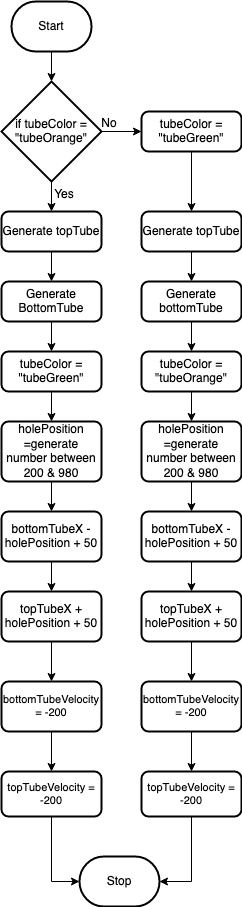

The diagram above was exported from draw.io. Its source (the exported page's mxGraphModel, read from the mxfile embedded in the PNG):
<mxGraphModel dx="519" dy="490" grid="1" gridSize="10" guides="1" tooltips="1" connect="1" arrows="1" fold="1" page="1" pageScale="1" pageWidth="850" pageHeight="1100" math="0" shadow="0">
  <root>
    <mxCell id="0" />
    <mxCell id="1" parent="0" />
    <mxCell id="2" value="Start" style="strokeWidth=2;html=1;shape=mxgraph.flowchart.terminator;whiteSpace=wrap;" vertex="1" parent="1">
      <mxGeometry x="20" y="150" width="80" height="50" as="geometry" />
    </mxCell>
    <mxCell id="3" value="&lt;div&gt;Stop&lt;/div&gt;" style="strokeWidth=2;html=1;shape=mxgraph.flowchart.terminator;whiteSpace=wrap;" vertex="1" parent="1">
      <mxGeometry x="88" y="1005" width="80" height="50" as="geometry" />
    </mxCell>
    <mxCell id="12" style="edgeStyle=none;html=1;entryX=0.5;entryY=0;entryDx=0;entryDy=0;" edge="1" parent="1" source="5" target="9">
      <mxGeometry relative="1" as="geometry" />
    </mxCell>
    <mxCell id="5" value="holePosition =generate number between 200 &amp;amp; 980 " style="rounded=1;whiteSpace=wrap;html=1;absoluteArcSize=1;arcSize=14;strokeWidth=2;" vertex="1" parent="1">
      <mxGeometry x="10" y="570" width="100" height="60" as="geometry" />
    </mxCell>
    <mxCell id="11" value="" style="edgeStyle=none;html=1;" edge="1" parent="1" source="9" target="10">
      <mxGeometry relative="1" as="geometry" />
    </mxCell>
    <mxCell id="9" value="bottomTubeX - holePosition + 50" style="rounded=1;whiteSpace=wrap;html=1;absoluteArcSize=1;arcSize=14;strokeWidth=2;" vertex="1" parent="1">
      <mxGeometry x="10" y="660" width="100" height="50" as="geometry" />
    </mxCell>
    <mxCell id="70" value="" style="edgeStyle=orthogonalEdgeStyle;shape=connector;rounded=0;html=1;labelBackgroundColor=default;strokeColor=default;fontFamily=Helvetica;fontSize=11;fontColor=default;endArrow=classic;" edge="1" parent="1" source="10" target="63">
      <mxGeometry relative="1" as="geometry" />
    </mxCell>
    <mxCell id="10" value="topTubeX + holePosition + 50" style="rounded=1;whiteSpace=wrap;html=1;absoluteArcSize=1;arcSize=14;strokeWidth=2;" vertex="1" parent="1">
      <mxGeometry x="10" y="740" width="100" height="50" as="geometry" />
    </mxCell>
    <mxCell id="23" style="edgeStyle=none;html=1;entryX=0.5;entryY=0;entryDx=0;entryDy=0;" edge="1" parent="1" source="17" target="22">
      <mxGeometry relative="1" as="geometry" />
    </mxCell>
    <mxCell id="37" style="edgeStyle=orthogonalEdgeStyle;html=1;" edge="1" parent="1" source="17">
      <mxGeometry relative="1" as="geometry">
        <mxPoint x="150" y="280" as="targetPoint" />
      </mxGeometry>
    </mxCell>
    <mxCell id="17" value="if tubeColor = &quot;tubeOrange&quot;" style="strokeWidth=2;html=1;shape=mxgraph.flowchart.decision;whiteSpace=wrap;" vertex="1" parent="1">
      <mxGeometry x="10" y="230" width="100" height="100" as="geometry" />
    </mxCell>
    <mxCell id="52" value="" style="edgeStyle=orthogonalEdgeStyle;shape=connector;rounded=0;html=1;labelBackgroundColor=default;strokeColor=default;fontFamily=Helvetica;fontSize=11;fontColor=default;endArrow=classic;" edge="1" parent="1" source="22" target="50">
      <mxGeometry relative="1" as="geometry" />
    </mxCell>
    <mxCell id="22" value="Generate topTube" style="rounded=1;whiteSpace=wrap;html=1;absoluteArcSize=1;arcSize=14;strokeWidth=2;" vertex="1" parent="1">
      <mxGeometry x="10" y="360" width="100" height="40" as="geometry" />
    </mxCell>
    <mxCell id="24" value="Yes" style="text;html=1;strokeColor=none;fillColor=none;align=center;verticalAlign=middle;whiteSpace=wrap;rounded=0;" vertex="1" parent="1">
      <mxGeometry x="43" y="328" width="60" height="30" as="geometry" />
    </mxCell>
    <mxCell id="59" value="" style="edgeStyle=orthogonalEdgeStyle;shape=connector;rounded=0;html=1;labelBackgroundColor=default;strokeColor=default;fontFamily=Helvetica;fontSize=11;fontColor=default;endArrow=classic;" edge="1" parent="1" source="25" target="5">
      <mxGeometry relative="1" as="geometry" />
    </mxCell>
    <mxCell id="25" value="tubeColor = &quot;tubeGreen&quot;" style="rounded=1;whiteSpace=wrap;html=1;absoluteArcSize=1;arcSize=14;strokeWidth=2;" vertex="1" parent="1">
      <mxGeometry x="10" y="500" width="100" height="40" as="geometry" />
    </mxCell>
    <mxCell id="34" style="edgeStyle=none;html=1;" edge="1" parent="1" source="30">
      <mxGeometry relative="1" as="geometry">
        <mxPoint x="60" y="90" as="targetPoint" />
      </mxGeometry>
    </mxCell>
    <mxCell id="35" style="edgeStyle=none;html=1;" edge="1" parent="1" source="31">
      <mxGeometry relative="1" as="geometry">
        <mxPoint x="60" y="160" as="targetPoint" />
      </mxGeometry>
    </mxCell>
    <mxCell id="36" style="edgeStyle=none;html=1;" edge="1" parent="1">
      <mxGeometry relative="1" as="geometry">
        <mxPoint x="60" y="200" as="sourcePoint" />
        <mxPoint x="60" y="230" as="targetPoint" />
      </mxGeometry>
    </mxCell>
    <mxCell id="41" value="" style="edgeStyle=orthogonalEdgeStyle;shape=connector;rounded=0;html=1;labelBackgroundColor=default;strokeColor=default;fontFamily=Helvetica;fontSize=11;fontColor=default;endArrow=classic;" edge="1" parent="1" source="38" target="39">
      <mxGeometry relative="1" as="geometry" />
    </mxCell>
    <mxCell id="38" value="tubeColor = &quot;tubeGreen&quot;" style="rounded=1;whiteSpace=wrap;html=1;absoluteArcSize=1;arcSize=14;strokeWidth=2;" vertex="1" parent="1">
      <mxGeometry x="150" y="260" width="100" height="40" as="geometry" />
    </mxCell>
    <mxCell id="51" value="" style="edgeStyle=orthogonalEdgeStyle;shape=connector;rounded=0;html=1;labelBackgroundColor=default;strokeColor=default;fontFamily=Helvetica;fontSize=11;fontColor=default;endArrow=classic;" edge="1" parent="1" source="39" target="49">
      <mxGeometry relative="1" as="geometry" />
    </mxCell>
    <mxCell id="39" value="Generate topTube" style="rounded=1;whiteSpace=wrap;html=1;absoluteArcSize=1;arcSize=14;strokeWidth=2;" vertex="1" parent="1">
      <mxGeometry x="150" y="360" width="100" height="40" as="geometry" />
    </mxCell>
    <mxCell id="62" value="" style="edgeStyle=orthogonalEdgeStyle;shape=connector;rounded=0;html=1;labelBackgroundColor=default;strokeColor=default;fontFamily=Helvetica;fontSize=11;fontColor=default;endArrow=classic;" edge="1" parent="1" source="43" target="55">
      <mxGeometry relative="1" as="geometry" />
    </mxCell>
    <mxCell id="43" value="tubeColor = &quot;tubeOrange&quot;" style="rounded=1;whiteSpace=wrap;html=1;absoluteArcSize=1;arcSize=14;strokeWidth=2;" vertex="1" parent="1">
      <mxGeometry x="150" y="500" width="100" height="40" as="geometry" />
    </mxCell>
    <mxCell id="45" value="No" style="text;html=1;strokeColor=none;fillColor=none;align=center;verticalAlign=middle;whiteSpace=wrap;rounded=0;" vertex="1" parent="1">
      <mxGeometry x="88" y="257" width="60" height="30" as="geometry" />
    </mxCell>
    <mxCell id="53" value="" style="edgeStyle=orthogonalEdgeStyle;shape=connector;rounded=0;html=1;labelBackgroundColor=default;strokeColor=default;fontFamily=Helvetica;fontSize=11;fontColor=default;endArrow=classic;" edge="1" parent="1" source="49" target="43">
      <mxGeometry relative="1" as="geometry" />
    </mxCell>
    <mxCell id="49" value="Generate bottomTube" style="rounded=1;whiteSpace=wrap;html=1;absoluteArcSize=1;arcSize=14;strokeWidth=2;" vertex="1" parent="1">
      <mxGeometry x="150" y="430" width="100" height="40" as="geometry" />
    </mxCell>
    <mxCell id="54" value="" style="edgeStyle=orthogonalEdgeStyle;shape=connector;rounded=0;html=1;labelBackgroundColor=default;strokeColor=default;fontFamily=Helvetica;fontSize=11;fontColor=default;endArrow=classic;" edge="1" parent="1" source="50" target="25">
      <mxGeometry relative="1" as="geometry" />
    </mxCell>
    <mxCell id="50" value="Generate BottomTube" style="rounded=1;whiteSpace=wrap;html=1;absoluteArcSize=1;arcSize=14;strokeWidth=2;" vertex="1" parent="1">
      <mxGeometry x="10" y="430" width="100" height="40" as="geometry" />
    </mxCell>
    <mxCell id="60" value="" style="edgeStyle=orthogonalEdgeStyle;shape=connector;rounded=0;html=1;labelBackgroundColor=default;strokeColor=default;fontFamily=Helvetica;fontSize=11;fontColor=default;endArrow=classic;" edge="1" parent="1" source="55" target="56">
      <mxGeometry relative="1" as="geometry" />
    </mxCell>
    <mxCell id="55" value="holePosition =generate number between 200 &amp;amp; 980 " style="rounded=1;whiteSpace=wrap;html=1;absoluteArcSize=1;arcSize=14;strokeWidth=2;" vertex="1" parent="1">
      <mxGeometry x="150" y="570" width="100" height="60" as="geometry" />
    </mxCell>
    <mxCell id="61" value="" style="edgeStyle=orthogonalEdgeStyle;shape=connector;rounded=0;html=1;labelBackgroundColor=default;strokeColor=default;fontFamily=Helvetica;fontSize=11;fontColor=default;endArrow=classic;" edge="1" parent="1" source="56" target="57">
      <mxGeometry relative="1" as="geometry" />
    </mxCell>
    <mxCell id="56" value="bottomTubeX - holePosition + 50" style="rounded=1;whiteSpace=wrap;html=1;absoluteArcSize=1;arcSize=14;strokeWidth=2;" vertex="1" parent="1">
      <mxGeometry x="150" y="660" width="100" height="50" as="geometry" />
    </mxCell>
    <mxCell id="69" value="" style="edgeStyle=orthogonalEdgeStyle;shape=connector;rounded=0;html=1;labelBackgroundColor=default;strokeColor=default;fontFamily=Helvetica;fontSize=11;fontColor=default;endArrow=classic;" edge="1" parent="1" source="57" target="66">
      <mxGeometry relative="1" as="geometry" />
    </mxCell>
    <mxCell id="57" value="topTubeX + holePosition + 50" style="rounded=1;whiteSpace=wrap;html=1;absoluteArcSize=1;arcSize=14;strokeWidth=2;" vertex="1" parent="1">
      <mxGeometry x="150" y="740" width="100" height="50" as="geometry" />
    </mxCell>
    <mxCell id="71" value="" style="edgeStyle=orthogonalEdgeStyle;shape=connector;rounded=0;html=1;labelBackgroundColor=default;strokeColor=default;fontFamily=Helvetica;fontSize=11;fontColor=default;endArrow=classic;" edge="1" parent="1" source="63" target="64">
      <mxGeometry relative="1" as="geometry" />
    </mxCell>
    <mxCell id="63" value="bottomTubeVelocity = -200" style="rounded=1;whiteSpace=wrap;html=1;absoluteArcSize=1;arcSize=14;strokeWidth=2;fontFamily=Helvetica;fontSize=11;fontColor=default;" vertex="1" parent="1">
      <mxGeometry x="10" y="830" width="100" height="50" as="geometry" />
    </mxCell>
    <mxCell id="67" style="edgeStyle=orthogonalEdgeStyle;shape=connector;rounded=0;html=1;entryX=0;entryY=0.5;entryDx=0;entryDy=0;entryPerimeter=0;labelBackgroundColor=default;strokeColor=default;fontFamily=Helvetica;fontSize=11;fontColor=default;endArrow=classic;" edge="1" parent="1" source="64" target="3">
      <mxGeometry relative="1" as="geometry" />
    </mxCell>
    <mxCell id="64" value="topTubeVelocity = -200" style="rounded=1;whiteSpace=wrap;html=1;absoluteArcSize=1;arcSize=14;strokeWidth=2;fontFamily=Helvetica;fontSize=11;fontColor=default;" vertex="1" parent="1">
      <mxGeometry x="10" y="920" width="100" height="45" as="geometry" />
    </mxCell>
    <mxCell id="68" style="edgeStyle=orthogonalEdgeStyle;shape=connector;rounded=0;html=1;entryX=1;entryY=0.5;entryDx=0;entryDy=0;entryPerimeter=0;labelBackgroundColor=default;strokeColor=default;fontFamily=Helvetica;fontSize=11;fontColor=default;endArrow=classic;" edge="1" parent="1" source="65" target="3">
      <mxGeometry relative="1" as="geometry" />
    </mxCell>
    <mxCell id="65" value="topTubeVelocity = -200" style="rounded=1;whiteSpace=wrap;html=1;absoluteArcSize=1;arcSize=14;strokeWidth=2;fontFamily=Helvetica;fontSize=11;fontColor=default;" vertex="1" parent="1">
      <mxGeometry x="150" y="920" width="100" height="45" as="geometry" />
    </mxCell>
    <mxCell id="72" value="" style="edgeStyle=orthogonalEdgeStyle;shape=connector;rounded=0;html=1;labelBackgroundColor=default;strokeColor=default;fontFamily=Helvetica;fontSize=11;fontColor=default;endArrow=classic;" edge="1" parent="1" source="66" target="65">
      <mxGeometry relative="1" as="geometry" />
    </mxCell>
    <mxCell id="66" value="bottomTubeVelocity = -200" style="rounded=1;whiteSpace=wrap;html=1;absoluteArcSize=1;arcSize=14;strokeWidth=2;fontFamily=Helvetica;fontSize=11;fontColor=default;" vertex="1" parent="1">
      <mxGeometry x="150" y="830" width="100" height="50" as="geometry" />
    </mxCell>
  </root>
</mxGraphModel>